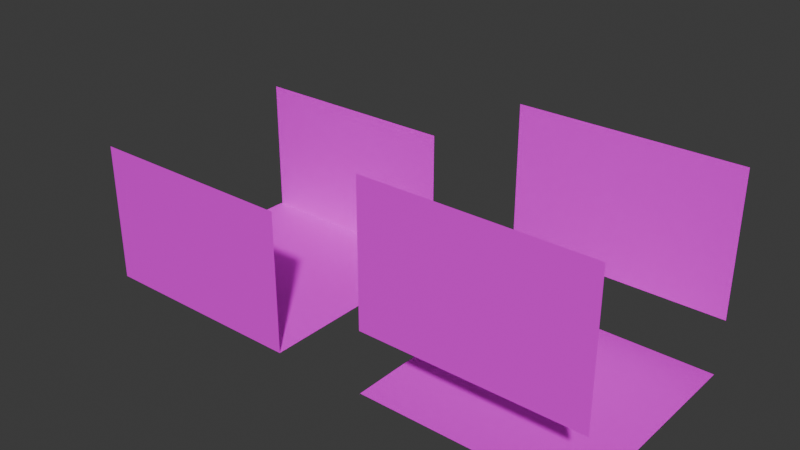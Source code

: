 # Source: WALL_AND_POLLblend.blend  (saved by Blender 4.0.36; exported with 4.5.12 LTS)
import bpy
from mathutils import Matrix  # noqa: F401  (used for matrix-valued properties, if any)

bpy.ops.wm.read_factory_settings(use_empty=True)
scene = bpy.context.scene
scene.name = 'Scene'

# ---- collections
col_collection = bpy.data.collections.new('Collection'); scene.collection.children.link(col_collection)

# ---- images (referenced by path relative to the original .blend; pixels are not part of the script)
import os
ASSET_DIR = os.environ.get("B2B_ASSET_DIR", "")  # directory of the original .blend (textures are referenced by path, not embedded)
HERE = os.path.dirname(os.path.abspath(__file__))  # packed textures are extracted next to this script under _unpacked/

def load_image(name, relpath, width, height, colorspace="sRGB"):
    """Load a texture the original file referenced (path relative to the .blend, or extracted next to this script)."""
    p = next((c for c in (os.path.join(HERE, relpath), os.path.join(ASSET_DIR, relpath)) if relpath and os.path.exists(c)), "")
    if p:
        img = bpy.data.images.load(p, check_existing=True)
        img.name = name
    else:  # same state as the original file: an image datablock whose file is absent (Cycles renders it pink)
        img = bpy.data.images.new(name, width, height)
        img.source = "FILE"
        img.filepath = "//" + (relpath or name)
    img.colorspace_settings.name = colorspace
    return img
img_1920x1200_px_bricks_pattern_texture_999415_jpg = load_image('1920x1200-px-bricks-pattern-texture-999415.jpg', '1920x1200-px-bricks-pattern-texture-999415.jpg', 1024, 1024, 'sRGB')
img_ctqna_jpeg = load_image('CTQNA.jpeg', 'CTQNA.jpeg', 1024, 1024, 'sRGB')

# ---- materials (node trees are filled in below, after node groups)
mat_wall_poll = bpy.data.materials.new('wall POLL')
mat_wall_poll.alpha_threshold = 0.0
mat_wall_poll.use_transparent_shadow = False
mat_wall_poll.roughness = 0.5
mat_wall_poll.line_color = (0.0, 0.0, 0.0, 1.0)
mat_stena = bpy.data.materials.new('STENA')
mat_stena.use_transparent_shadow = False

# ---- material node trees
mat_wall_poll.use_nodes = True; mat_wall_poll.node_tree.nodes.clear()
_N = mat_wall_poll.node_tree.nodes; _L = mat_wall_poll.node_tree.links
n0 = _N.new('ShaderNodeOutputMaterial'); n0.name = 'Material Output'; n0.location = (300, 300)
n1 = _N.new('ShaderNodeBsdfPrincipled'); n1.name = 'Principled BSDF'; n1.location = (10, 300)
n1.inputs[3].default_value = 1.45
n2 = _N.new('ShaderNodeTexImage'); n2.name = 'Image Texture'; n2.location = (-280, 280)
n2.image = img_1920x1200_px_bricks_pattern_texture_999415_jpg
_L.new(n1.outputs[0], n0.inputs[0])
_L.new(n2.outputs[0], n1.inputs[0])
n0.is_active_output = True
mat_stena.use_nodes = True; mat_stena.node_tree.nodes.clear()
_N = mat_stena.node_tree.nodes; _L = mat_stena.node_tree.links
n0 = _N.new('ShaderNodeBsdfPrincipled'); n0.name = 'Principled BSDF'; n0.location = (10, 300)
n0.inputs[3].default_value = 1.45
n1 = _N.new('ShaderNodeOutputMaterial'); n1.name = 'Material Output'; n1.location = (300, 300)
n2 = _N.new('ShaderNodeTexImage'); n2.name = 'Image Texture'; n2.location = (-280, 280)
n2.image = img_ctqna_jpeg
_L.new(n0.outputs[0], n1.inputs[0])
_L.new(n2.outputs[0], n0.inputs[0])
n1.is_active_output = True

# ---- world
world_world = bpy.data.worlds.new('World'); scene.world = world_world
world_world.use_nodes = True; world_world.node_tree.nodes.clear()
_N = world_world.node_tree.nodes; _L = world_world.node_tree.links
n0 = _N.new('ShaderNodeOutputWorld'); n0.name = 'World Output'; n0.location = (300, 300)
n1 = _N.new('ShaderNodeBackground'); n1.name = 'Background'; n1.location = (10, 300)
n1.inputs[0].default_value = (0.05088, 0.05088, 0.05088, 1.0)
_L.new(n1.outputs[0], n0.inputs[0])
n0.is_active_output = True
world_world.color = (0.05088, 0.05088, 0.05088)
world_world.use_sun_shadow = False
world_world.sun_shadow_jitter_overblur = 0.0

# ---- meshes
me_plane_009 = bpy.data.meshes.new('Plane.009')
me_plane_009.from_pydata([(-1.0, -1.0, 0.0), (1.0, -1.0, 0.0), (-1.0, 1.0, 0.0), (1.0, 1.0, 0.0)], [], [(0, 1, 3, 2)])
_uv = me_plane_009.uv_layers.new(name='UVMap')
_uv.uv.foreach_set('vector', [1.145, 0.01353, -0.1202, 0.02181, -0.1127, 1.012, 1.152, 1.003])
me_plane_009.materials.append(mat_wall_poll)
me_plane_009.update()
me_plane_010 = bpy.data.meshes.new('Plane.010')
me_plane_010.from_pydata([(-1.0, -1.0, 0.0), (1.0, -1.0, 0.0), (-1.0, 1.0, 0.0), (1.0, 1.0, 0.0)], [], [(0, 1, 3, 2)])
_uv = me_plane_010.uv_layers.new(name='UVMap')
_uv.uv.foreach_set('vector', [0.0, 0.0, 1.0, 0.0, 1.0, 1.0, 0.0, 1.0])
me_plane_010.materials.append(mat_stena)
me_plane_010.update()
me_plane_011 = bpy.data.meshes.new('Plane.011')
me_plane_011.from_pydata([(-1.0, -1.0, 0.0), (1.0, -1.0, 0.0), (-1.0, 1.0, 0.0), (1.0, 1.0, 0.0)], [], [(0, 1, 3, 2)])
_uv = me_plane_011.uv_layers.new(name='UVMap')
_uv.uv.foreach_set('vector', [0.0, 0.0, 1.0, 0.0, 1.0, 1.0, 0.0, 1.0])
me_plane_011.materials.append(mat_stena)
me_plane_011.update()
me_plane_012 = bpy.data.meshes.new('Plane.012')
me_plane_012.from_pydata([(-1.0, -1.0, 0.0), (1.0, -1.0, 0.0), (-1.0, 1.0, 0.0), (1.0, 1.0, 0.0)], [], [(0, 1, 3, 2)])
_uv = me_plane_012.uv_layers.new(name='UVMap')
_uv.uv.foreach_set('vector', [1.145, 0.01353, -0.1202, 0.02181, -0.1127, 1.012, 1.152, 1.003])
me_plane_012.materials.append(mat_wall_poll)
me_plane_012.update()
me_plane_013 = bpy.data.meshes.new('Plane.013')
me_plane_013.from_pydata([(-1.0, -1.0, 0.0), (1.0, -1.0, 0.0), (-1.0, 1.0, 0.0), (1.0, 1.0, 0.0)], [], [(0, 1, 3, 2)])
_uv = me_plane_013.uv_layers.new(name='UVMap')
_uv.uv.foreach_set('vector', [0.0, 0.0, 1.0, 0.0, 1.0, 1.0, 0.0, 1.0])
me_plane_013.materials.append(mat_stena)
me_plane_013.update()
me_plane_014 = bpy.data.meshes.new('Plane.014')
me_plane_014.from_pydata([(-1.0, -1.0, 0.0), (1.0, -1.0, 0.0), (-1.0, 1.0, 0.0), (1.0, 1.0, 0.0)], [], [(0, 1, 3, 2)])
_uv = me_plane_014.uv_layers.new(name='UVMap')
_uv.uv.foreach_set('vector', [0.0, 0.0, 1.0, 0.0, 1.0, 1.0, 0.0, 1.0])
me_plane_014.materials.append(mat_stena)
me_plane_014.update()

# ---- objects
ob_plane_009 = bpy.data.objects.new('Plane.009', me_plane_009)
ob_plane_010 = bpy.data.objects.new('Plane.010', me_plane_010)
ob_plane_011 = bpy.data.objects.new('Plane.011', me_plane_011)
ob_plane_012 = bpy.data.objects.new('Plane.012', me_plane_012)
ob_plane_013 = bpy.data.objects.new('Plane.013', me_plane_013)
ob_plane_014 = bpy.data.objects.new('Plane.014', me_plane_014)

# ---- transforms, parenting, visibility, modifiers, constraints
ob_plane_009.location = (-9.878, 0.0, 0.0)
ob_plane_009.scale = (7.0, 7.0, 7.0)
ob_plane_010.location = (-9.878, -7.005, 4.539)
ob_plane_010.rotation_euler = (1.571, -0.0, 0.0)
ob_plane_010.scale = (7.0, 4.554, 7.0)
ob_plane_011.location = (-9.748, 6.985, 4.518)
ob_plane_011.rotation_euler = (1.571, -0.0, 0.0)
ob_plane_011.scale = (7.0, 4.554, 7.0)
ob_plane_012.location = (10.3, 0.0, 0.0)
ob_plane_012.scale = (7.0, 7.0, 7.0)
ob_plane_013.location = (10.35, -7.046, 8.623)
ob_plane_013.rotation_euler = (1.571, -0.0, 0.0)
ob_plane_013.scale = (7.0, 4.554, 7.0)
ob_plane_014.location = (10.48, 7.029, 8.146)
ob_plane_014.rotation_euler = (1.571, -0.0, 0.0)
ob_plane_014.scale = (7.0, 4.554, 7.0)

# ---- collection membership
col_collection.objects.link(ob_plane_009)
col_collection.objects.link(ob_plane_010)
col_collection.objects.link(ob_plane_011)
col_collection.objects.link(ob_plane_012)
col_collection.objects.link(ob_plane_013)
col_collection.objects.link(ob_plane_014)

# ---- scene / render settings (as saved in the file)
scene.frame_start = 1; scene.frame_end = 250; scene.frame_set(1)
scene.render.engine = 'BLENDER_EEVEE_NEXT'
scene.cycles.sampling_pattern = 'TABULATED_SOBOL'
bpy.context.view_layer.update()

# ---- added for rendering (the .blend has no active camera and no usable light): camera, sun
cam_auto = bpy.data.cameras.new('AutoCamera')
cam_auto.lens = 50.0
cam_auto.sensor_width = 36.0
cam_auto.clip_end = 1000.0
ob_auto_camera = bpy.data.objects.new('AutoCamera', cam_auto)
scene.collection.objects.link(ob_auto_camera)
ob_auto_camera.location = (36.7593, -43.7609, 35.7387)
ob_auto_camera.rotation_euler = (1.09748, -7.21219e-08, 0.694738)
scene.camera = ob_auto_camera
light_auto_sun = bpy.data.lights.new('AutoSun', 'SUN')
light_auto_sun.energy = 3.0
light_auto_sun.angle = 0.0523599
ob_auto_sun = bpy.data.objects.new('AutoSun', light_auto_sun)
scene.collection.objects.link(ob_auto_sun)
ob_auto_sun.rotation_euler = (0.872665, 0.174533, 0.523599)
bpy.context.view_layer.update()
